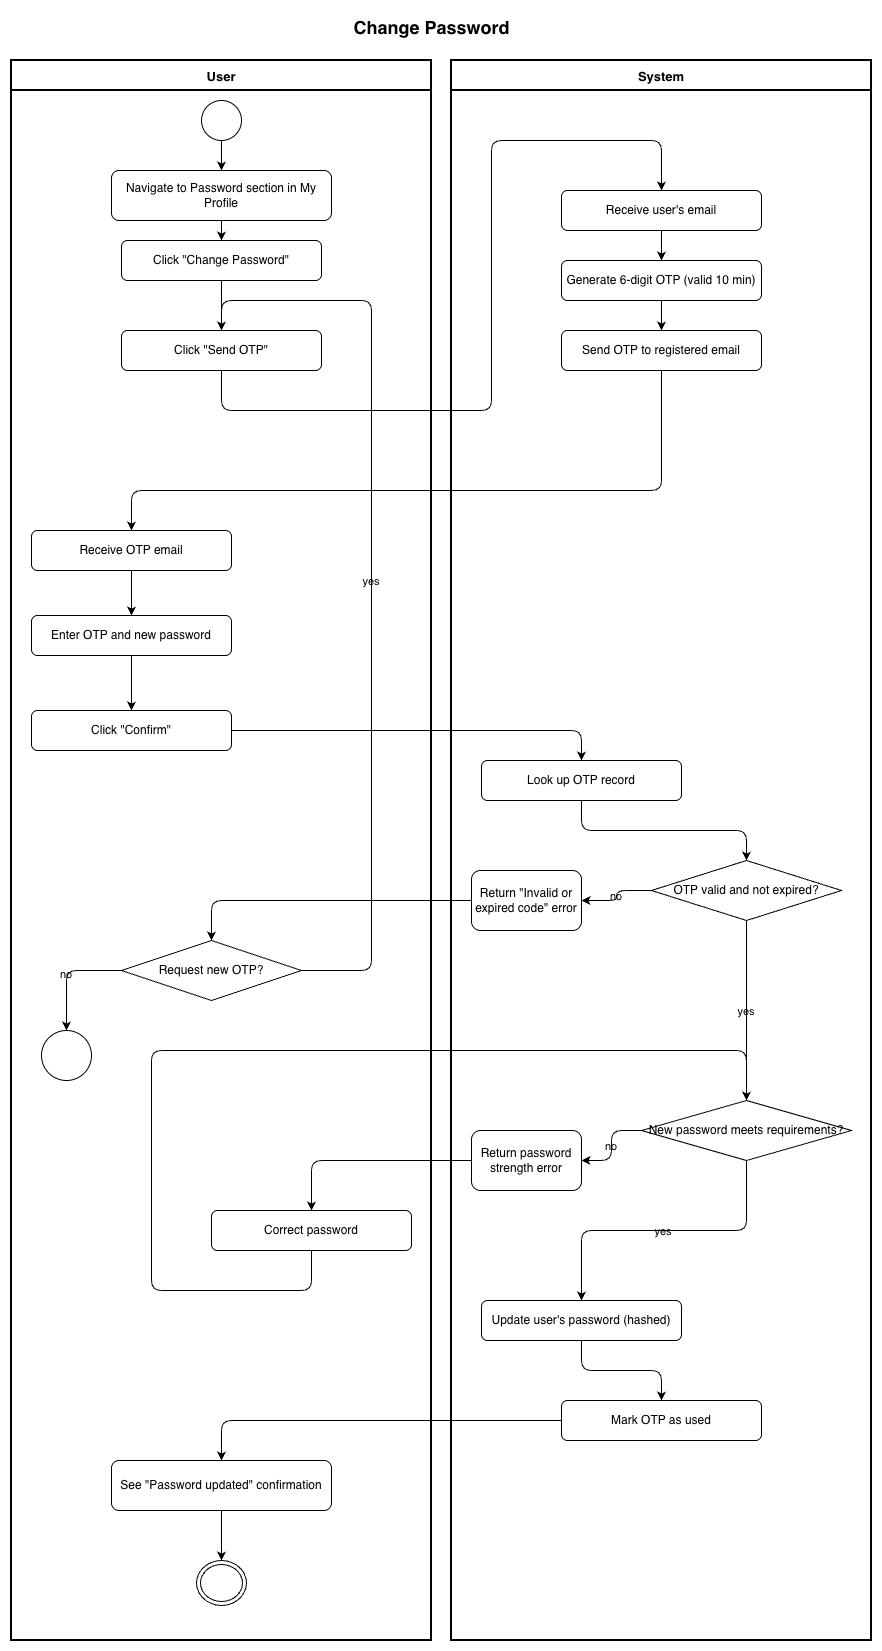

The diagram above was exported from draw.io. Its source (the exported page's mxGraphModel, read from the mxfile embedded in the PNG):
<mxGraphModel dx="1018" dy="815" grid="1" gridSize="10" guides="1" tooltips="1" connect="1" arrows="1" fold="1" page="1" pageScale="1" pageWidth="827" pageHeight="1169" background="#ffffff" math="0" shadow="0" adaptiveColors="auto">
  <root>
    <mxCell id="0" />
    <mxCell id="1" parent="0" />
    <mxCell id="2" parent="1" style="text;html=1;strokeColor=none;fillColor=none;align=center;fontSize=18;fontStyle=1;labelBackgroundColor=none;" value="Change Password" vertex="1">
      <mxGeometry height="40" width="560" x="160" y="10" as="geometry" />
    </mxCell>
    <mxCell id="3" parent="1" style="swimlane;startSize=30;fontStyle=1;fontSize=13;swimlaneLine=1;strokeWidth=2;labelBackgroundColor=none;" value="User" vertex="1">
      <mxGeometry height="1580" width="420" x="20" y="60" as="geometry" />
    </mxCell>
    <mxCell id="5" parent="3" style="ellipse;aspect=fixed;labelBackgroundColor=none;" value="" vertex="1">
      <mxGeometry height="40" width="40" x="190" y="40" as="geometry" />
    </mxCell>
    <mxCell id="6" parent="3" style="rounded=1;whiteSpace=wrap;html=1;labelBackgroundColor=none;" value="Navigate to Password section in My Profile" vertex="1">
      <mxGeometry height="50" width="220" x="100" y="110" as="geometry" />
    </mxCell>
    <mxCell id="7" parent="3" style="rounded=1;whiteSpace=wrap;html=1;labelBackgroundColor=none;" value="Click &quot;Change Password&quot;" vertex="1">
      <mxGeometry height="40" width="200" x="110" y="180" as="geometry" />
    </mxCell>
    <mxCell id="8" parent="3" style="rounded=1;whiteSpace=wrap;html=1;labelBackgroundColor=none;" value="Click &quot;Send OTP&quot;" vertex="1">
      <mxGeometry height="40" width="200" x="110" y="270" as="geometry" />
    </mxCell>
    <mxCell id="12" parent="3" style="rounded=1;whiteSpace=wrap;html=1;labelBackgroundColor=none;" value="Receive OTP email" vertex="1">
      <mxGeometry height="40" width="200" x="20" y="470" as="geometry" />
    </mxCell>
    <mxCell id="13" parent="3" style="rounded=1;whiteSpace=wrap;html=1;labelBackgroundColor=none;" value="Enter OTP and new password" vertex="1">
      <mxGeometry height="40" width="200" x="20" y="555" as="geometry" />
    </mxCell>
    <mxCell id="14" parent="3" style="rounded=1;whiteSpace=wrap;html=1;labelBackgroundColor=none;" value="Click &quot;Confirm&quot;" vertex="1">
      <mxGeometry height="40" width="200" x="20" y="650" as="geometry" />
    </mxCell>
    <mxCell id="18" parent="3" style="rhombus;whiteSpace=wrap;html=1;labelBackgroundColor=none;" value="Request new OTP?" vertex="1">
      <mxGeometry height="60" width="180" x="110" y="880" as="geometry" />
    </mxCell>
    <mxCell id="19" parent="3" style="ellipse;aspect=fixed;labelBackgroundColor=none;" value="" vertex="1">
      <mxGeometry height="50" width="50" x="30" y="970" as="geometry" />
    </mxCell>
    <mxCell id="22" parent="3" style="rounded=1;whiteSpace=wrap;html=1;labelBackgroundColor=none;" value="Correct password" vertex="1">
      <mxGeometry height="40" width="200" x="200" y="1150" as="geometry" />
    </mxCell>
    <mxCell id="25" parent="3" style="rounded=1;whiteSpace=wrap;html=1;labelBackgroundColor=none;" value="See &quot;Password updated&quot; confirmation" vertex="1">
      <mxGeometry height="50" width="220" x="100" y="1400" as="geometry" />
    </mxCell>
    <mxCell id="26" parent="3" style="ellipse;html=1;shape=endState;labelBackgroundColor=none;" value="" vertex="1">
      <mxGeometry height="45" width="50" x="185" y="1500" as="geometry" />
    </mxCell>
    <mxCell id="4" parent="1" style="swimlane;startSize=30;fontStyle=1;fontSize=13;swimlaneLine=1;strokeWidth=2;labelBackgroundColor=none;" value="System" vertex="1">
      <mxGeometry height="1580" width="420" x="460" y="60" as="geometry" />
    </mxCell>
    <mxCell id="9" parent="4" style="rounded=1;whiteSpace=wrap;html=1;labelBackgroundColor=none;" value="Receive user's email" vertex="1">
      <mxGeometry height="40" width="200" x="110" y="130" as="geometry" />
    </mxCell>
    <mxCell id="10" parent="4" style="rounded=1;whiteSpace=wrap;html=1;labelBackgroundColor=none;" value="Generate 6-digit OTP (valid 10 min)" vertex="1">
      <mxGeometry height="40" width="200" x="110" y="200" as="geometry" />
    </mxCell>
    <mxCell id="11" parent="4" style="rounded=1;whiteSpace=wrap;html=1;labelBackgroundColor=none;" value="Send OTP to registered email" vertex="1">
      <mxGeometry height="40" width="200" x="110" y="270" as="geometry" />
    </mxCell>
    <mxCell id="15" parent="4" style="rounded=1;whiteSpace=wrap;html=1;labelBackgroundColor=none;" value="Look up OTP record" vertex="1">
      <mxGeometry height="40" width="200" x="30" y="700" as="geometry" />
    </mxCell>
    <mxCell id="16" parent="4" style="rhombus;whiteSpace=wrap;html=1;labelBackgroundColor=none;" value="OTP valid and not expired?" vertex="1">
      <mxGeometry height="60" width="190" x="200" y="800" as="geometry" />
    </mxCell>
    <mxCell id="17" parent="4" style="rounded=1;whiteSpace=wrap;html=1;labelBackgroundColor=none;" value="Return &quot;Invalid or expired code&quot; error" vertex="1">
      <mxGeometry height="60" width="110" x="20" y="810" as="geometry" />
    </mxCell>
    <mxCell id="20" parent="4" style="rhombus;whiteSpace=wrap;html=1;labelBackgroundColor=none;" value="New password meets requirements?" vertex="1">
      <mxGeometry height="60" width="210" x="190" y="1040" as="geometry" />
    </mxCell>
    <mxCell id="21" parent="4" style="rounded=1;whiteSpace=wrap;html=1;labelBackgroundColor=none;" value="Return password strength error" vertex="1">
      <mxGeometry height="60" width="110" x="20" y="1070" as="geometry" />
    </mxCell>
    <mxCell id="23" parent="4" style="rounded=1;whiteSpace=wrap;html=1;labelBackgroundColor=none;" value="Update user's password (hashed)" vertex="1">
      <mxGeometry height="40" width="200" x="30" y="1240" as="geometry" />
    </mxCell>
    <mxCell id="24" parent="4" style="rounded=1;whiteSpace=wrap;html=1;labelBackgroundColor=none;" value="Mark OTP as used" vertex="1">
      <mxGeometry height="40" width="200" x="110" y="1340" as="geometry" />
    </mxCell>
    <mxCell id="50" edge="1" parent="1" source="5" style="edgeStyle=orthogonalEdgeStyle;labelBackgroundColor=none;fontColor=default;" target="6">
      <mxGeometry relative="1" as="geometry" />
    </mxCell>
    <mxCell id="51" edge="1" parent="1" source="6" style="edgeStyle=orthogonalEdgeStyle;labelBackgroundColor=none;fontColor=default;" target="7">
      <mxGeometry relative="1" as="geometry" />
    </mxCell>
    <mxCell id="52" edge="1" parent="1" source="7" style="edgeStyle=orthogonalEdgeStyle;labelBackgroundColor=none;fontColor=default;" target="8">
      <mxGeometry relative="1" as="geometry" />
    </mxCell>
    <mxCell id="53" edge="1" parent="1" source="8" style="edgeStyle=orthogonalEdgeStyle;labelBackgroundColor=none;fontColor=default;" target="9">
      <mxGeometry relative="1" as="geometry">
        <Array as="points">
          <mxPoint x="230" y="410" />
          <mxPoint x="500" y="410" />
          <mxPoint x="500" y="140" />
          <mxPoint x="670" y="140" />
        </Array>
      </mxGeometry>
    </mxCell>
    <mxCell id="54" edge="1" parent="1" source="9" style="edgeStyle=orthogonalEdgeStyle;labelBackgroundColor=none;fontColor=default;" target="10">
      <mxGeometry relative="1" as="geometry" />
    </mxCell>
    <mxCell id="55" edge="1" parent="1" source="10" style="edgeStyle=orthogonalEdgeStyle;labelBackgroundColor=none;fontColor=default;" target="11">
      <mxGeometry relative="1" as="geometry" />
    </mxCell>
    <mxCell id="56" edge="1" parent="1" source="11" style="edgeStyle=orthogonalEdgeStyle;labelBackgroundColor=none;fontColor=default;" target="12">
      <mxGeometry relative="1" as="geometry">
        <Array as="points">
          <mxPoint x="670" y="490" />
          <mxPoint x="140" y="490" />
        </Array>
      </mxGeometry>
    </mxCell>
    <mxCell id="57" edge="1" parent="1" source="12" style="edgeStyle=orthogonalEdgeStyle;labelBackgroundColor=none;fontColor=default;" target="13">
      <mxGeometry relative="1" as="geometry" />
    </mxCell>
    <mxCell id="58" edge="1" parent="1" source="13" style="edgeStyle=orthogonalEdgeStyle;labelBackgroundColor=none;fontColor=default;" target="14">
      <mxGeometry relative="1" as="geometry" />
    </mxCell>
    <mxCell id="59" edge="1" parent="1" source="14" style="edgeStyle=orthogonalEdgeStyle;labelBackgroundColor=none;fontColor=default;" target="15">
      <mxGeometry relative="1" as="geometry" />
    </mxCell>
    <mxCell id="60" edge="1" parent="1" source="15" style="edgeStyle=orthogonalEdgeStyle;labelBackgroundColor=none;fontColor=default;" target="16">
      <mxGeometry relative="1" as="geometry" />
    </mxCell>
    <mxCell id="61" edge="1" parent="1" source="16" style="edgeStyle=orthogonalEdgeStyle;labelBackgroundColor=none;fontColor=default;" target="17" value="no">
      <mxGeometry relative="1" as="geometry" />
    </mxCell>
    <mxCell id="62" edge="1" parent="1" source="17" style="edgeStyle=orthogonalEdgeStyle;labelBackgroundColor=none;fontColor=default;" target="18">
      <mxGeometry relative="1" as="geometry" />
    </mxCell>
    <mxCell id="63" edge="1" parent="1" source="18" style="edgeStyle=orthogonalEdgeStyle;labelBackgroundColor=none;fontColor=default;" target="8" value="yes">
      <mxGeometry relative="1" as="geometry">
        <Array as="points">
          <mxPoint x="380" y="970" />
          <mxPoint x="380" y="300" />
          <mxPoint x="230" y="300" />
        </Array>
      </mxGeometry>
    </mxCell>
    <mxCell id="64" edge="1" parent="1" source="18" style="edgeStyle=orthogonalEdgeStyle;labelBackgroundColor=none;fontColor=default;" target="19" value="no">
      <mxGeometry relative="1" as="geometry" />
    </mxCell>
    <mxCell id="65" edge="1" parent="1" source="16" style="edgeStyle=orthogonalEdgeStyle;labelBackgroundColor=none;fontColor=default;" target="20" value="yes">
      <mxGeometry relative="1" as="geometry" />
    </mxCell>
    <mxCell id="66" edge="1" parent="1" source="20" style="edgeStyle=orthogonalEdgeStyle;labelBackgroundColor=none;fontColor=default;" target="21" value="no">
      <mxGeometry relative="1" as="geometry" />
    </mxCell>
    <mxCell id="67" edge="1" parent="1" source="21" style="edgeStyle=orthogonalEdgeStyle;labelBackgroundColor=none;fontColor=default;" target="22">
      <mxGeometry relative="1" as="geometry" />
    </mxCell>
    <mxCell id="68" edge="1" parent="1" source="22" style="edgeStyle=orthogonalEdgeStyle;labelBackgroundColor=none;fontColor=default;" target="20">
      <mxGeometry relative="1" as="geometry">
        <Array as="points">
          <mxPoint x="320" y="1290" />
          <mxPoint x="160" y="1290" />
          <mxPoint x="160" y="1050" />
          <mxPoint x="755" y="1050" />
        </Array>
      </mxGeometry>
    </mxCell>
    <mxCell id="69" edge="1" parent="1" source="20" style="edgeStyle=orthogonalEdgeStyle;labelBackgroundColor=none;fontColor=default;" target="23" value="yes">
      <mxGeometry relative="1" as="geometry" />
    </mxCell>
    <mxCell id="70" edge="1" parent="1" source="23" style="edgeStyle=orthogonalEdgeStyle;labelBackgroundColor=none;fontColor=default;" target="24">
      <mxGeometry relative="1" as="geometry" />
    </mxCell>
    <mxCell id="71" edge="1" parent="1" source="24" style="edgeStyle=orthogonalEdgeStyle;labelBackgroundColor=none;fontColor=default;" target="25">
      <mxGeometry relative="1" as="geometry" />
    </mxCell>
    <mxCell id="72" edge="1" parent="1" source="25" style="edgeStyle=orthogonalEdgeStyle;labelBackgroundColor=none;fontColor=default;" target="26">
      <mxGeometry relative="1" as="geometry" />
    </mxCell>
  </root>
</mxGraphModel>